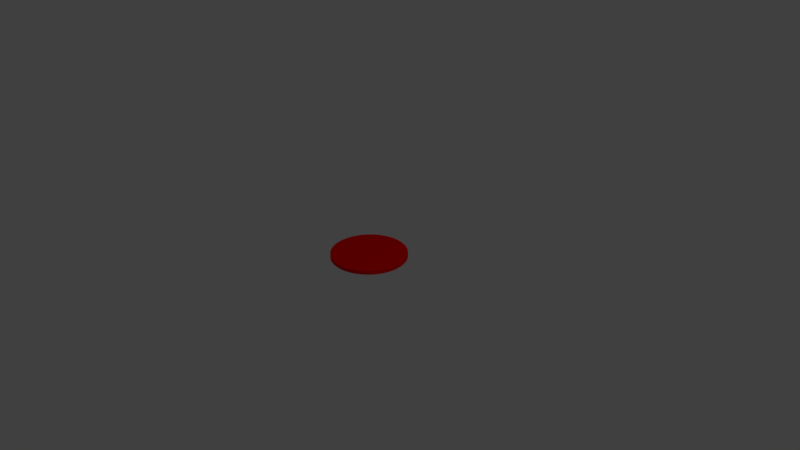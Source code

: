 # Source: disk_red.blend  (saved by Blender 2.79.0; exported with 4.5.12 LTS)
import bpy
from mathutils import Matrix  # noqa: F401  (used for matrix-valued properties, if any)

bpy.ops.wm.read_factory_settings(use_empty=True)
scene = bpy.context.scene
scene.name = 'Scene'

# ---- collections
col_collection_1 = bpy.data.collections.new('Collection 1'); scene.collection.children.link(col_collection_1)

# ---- materials (node trees are filled in below, after node groups)
mat_material_001 = bpy.data.materials.new('Material.001')
mat_material_001.alpha_threshold = 0.0
mat_material_001.use_transparent_shadow = False
mat_material_001.diffuse_color = (1.0, 0.0, 0.0, 1.0)
mat_material_001.specular_color = (1.0, 0.00879, 0.005563)
mat_material_001.roughness = 0.5

# ---- material node trees

# ---- world
world_world = bpy.data.worlds.new('World'); scene.world = world_world
world_world.color = (0.05088, 0.05088, 0.05088)
world_world.use_sun_shadow = False
world_world.sun_shadow_jitter_overblur = 0.0
world_world.cycles.sampling_method = 'MANUAL'

# ---- cameras
cam_camera = bpy.data.cameras.new('Camera')
cam_camera.clip_end = 100.0
cam_camera.lens = 35.0
cam_camera.sensor_width = 32.0
cam_camera.sensor_height = 18.0
cam_camera.ortho_scale = 7.314
cam_camera.dof.focus_distance = 0.0
cam_camera.dof.aperture_fstop = 128.0

# ---- lights
light_lamp = bpy.data.lights.new('Lamp', 'POINT')
light_lamp.transmission_factor = 0.0
light_lamp.cutoff_distance = 30.0
light_lamp.energy = 100.0
light_lamp.shadow_buffer_clip_start = 1.001
light_lamp.shadow_soft_size = 0.1
light_lamp.shadow_maximum_resolution = 0.006
light_lamp.use_absolute_resolution = True

# ---- meshes
me_cylinder = bpy.data.meshes.new('Cylinder')
me_cylinder.from_pydata([(0.0, 0.5, -0.025), (0.0, 0.5, 0.025), (0.0314, 0.499, -0.025), (0.0314, 0.499, 0.025), (0.06267, 0.4961, -0.025), (0.06267, 0.4961, 0.025), (0.09369, 0.4911, -0.025), (0.09369, 0.4911, 0.025), (0.1243, 0.4843, -0.025), (0.1243, 0.4843, 0.025), (0.1545, 0.4755, -0.025), (0.1545, 0.4755, 0.025), (0.1841, 0.4649, -0.025), (0.1841, 0.4649, 0.025), (0.2129, 0.4524, -0.025), (0.2129, 0.4524, 0.025), (0.2409, 0.4382, -0.025), (0.2409, 0.4382, 0.025), (0.2679, 0.4222, -0.025), (0.2679, 0.4222, 0.025), (0.2939, 0.4045, -0.025), (0.2939, 0.4045, 0.025), (0.3187, 0.3853, -0.025), (0.3187, 0.3853, 0.025), (0.3423, 0.3645, -0.025), (0.3423, 0.3645, 0.025), (0.3645, 0.3423, -0.025), (0.3645, 0.3423, 0.025), (0.3853, 0.3187, -0.025), (0.3853, 0.3187, 0.025), (0.4045, 0.2939, -0.025), (0.4045, 0.2939, 0.025), (0.4222, 0.2679, -0.025), (0.4222, 0.2679, 0.025), (0.4382, 0.2409, -0.025), (0.4382, 0.2409, 0.025), (0.4524, 0.2129, -0.025), (0.4524, 0.2129, 0.025), (0.4649, 0.1841, -0.025), (0.4649, 0.1841, 0.025), (0.4755, 0.1545, -0.025), (0.4755, 0.1545, 0.025), (0.4843, 0.1243, -0.025), (0.4843, 0.1243, 0.025), (0.4911, 0.09369, -0.025), (0.4911, 0.09369, 0.025), (0.4961, 0.06267, -0.025), (0.4961, 0.06267, 0.025), (0.499, 0.0314, -0.025), (0.499, 0.0314, 0.025), (0.5, -2.007e-07, -0.025), (0.5, -2.007e-07, 0.025), (0.499, -0.0314, -0.025), (0.499, -0.0314, 0.025), (0.4961, -0.06267, -0.025), (0.4961, -0.06267, 0.025), (0.4911, -0.09369, -0.025), (0.4911, -0.09369, 0.025), (0.4843, -0.1243, -0.025), (0.4843, -0.1243, 0.025), (0.4755, -0.1545, -0.025), (0.4755, -0.1545, 0.025), (0.4649, -0.1841, -0.025), (0.4649, -0.1841, 0.025), (0.4524, -0.2129, -0.025), (0.4524, -0.2129, 0.025), (0.4382, -0.2409, -0.025), (0.4382, -0.2409, 0.025), (0.4222, -0.2679, -0.025), (0.4222, -0.2679, 0.025), (0.4045, -0.2939, -0.025), (0.4045, -0.2939, 0.025), (0.3853, -0.3187, -0.025), (0.3853, -0.3187, 0.025), (0.3645, -0.3423, -0.025), (0.3645, -0.3423, 0.025), (0.3423, -0.3645, -0.025), (0.3423, -0.3645, 0.025), (0.3187, -0.3853, -0.025), (0.3187, -0.3853, 0.025), (0.2939, -0.4045, -0.025), (0.2939, -0.4045, 0.025), (0.2679, -0.4222, -0.025), (0.2679, -0.4222, 0.025), (0.2409, -0.4382, -0.025), (0.2409, -0.4382, 0.025), (0.2129, -0.4524, -0.025), (0.2129, -0.4524, 0.025), (0.1841, -0.4649, -0.025), (0.1841, -0.4649, 0.025), (0.1545, -0.4755, -0.025), (0.1545, -0.4755, 0.025), (0.1243, -0.4843, -0.025), (0.1243, -0.4843, 0.025), (0.09369, -0.4911, -0.025), (0.09369, -0.4911, 0.025), (0.06267, -0.4961, -0.025), (0.06267, -0.4961, 0.025), (0.03139, -0.499, -0.025), (0.03139, -0.499, 0.025), (-5.205e-07, -0.5, -0.025), (-5.205e-07, -0.5, 0.025), (-0.0314, -0.499, -0.025), (-0.0314, -0.499, 0.025), (-0.06267, -0.4961, -0.025), (-0.06267, -0.4961, 0.025), (-0.09369, -0.4911, -0.025), (-0.09369, -0.4911, 0.025), (-0.1243, -0.4843, -0.025), (-0.1243, -0.4843, 0.025), (-0.1545, -0.4755, -0.025), (-0.1545, -0.4755, 0.025), (-0.1841, -0.4649, -0.025), (-0.1841, -0.4649, 0.025), (-0.2129, -0.4524, -0.025), (-0.2129, -0.4524, 0.025), (-0.2409, -0.4382, -0.025), (-0.2409, -0.4382, 0.025), (-0.2679, -0.4222, -0.025), (-0.2679, -0.4222, 0.025), (-0.2939, -0.4045, -0.025), (-0.2939, -0.4045, 0.025), (-0.3187, -0.3853, -0.025), (-0.3187, -0.3853, 0.025), (-0.3423, -0.3645, -0.025), (-0.3423, -0.3645, 0.025), (-0.3645, -0.3423, -0.025), (-0.3645, -0.3423, 0.025), (-0.3853, -0.3187, -0.025), (-0.3853, -0.3187, 0.025), (-0.4045, -0.2939, -0.025), (-0.4045, -0.2939, 0.025), (-0.4222, -0.2679, -0.025), (-0.4222, -0.2679, 0.025), (-0.4382, -0.2409, -0.025), (-0.4382, -0.2409, 0.025), (-0.4524, -0.2129, -0.025), (-0.4524, -0.2129, 0.025), (-0.4649, -0.1841, -0.025), (-0.4649, -0.1841, 0.025), (-0.4755, -0.1545, -0.025), (-0.4755, -0.1545, 0.025), (-0.4843, -0.1243, -0.025), (-0.4843, -0.1243, 0.025), (-0.4911, -0.09369, -0.025), (-0.4911, -0.09369, 0.025), (-0.4961, -0.06267, -0.025), (-0.4961, -0.06267, 0.025), (-0.499, -0.03139, -0.025), (-0.499, -0.03139, 0.025), (-0.5, 7.212e-07, -0.025), (-0.5, 7.212e-07, 0.025), (-0.499, 0.0314, -0.025), (-0.499, 0.0314, 0.025), (-0.4961, 0.06267, -0.025), (-0.4961, 0.06267, 0.025), (-0.4911, 0.09369, -0.025), (-0.4911, 0.09369, 0.025), (-0.4843, 0.1243, -0.025), (-0.4843, 0.1243, 0.025), (-0.4755, 0.1545, -0.025), (-0.4755, 0.1545, 0.025), (-0.4649, 0.1841, -0.025), (-0.4649, 0.1841, 0.025), (-0.4524, 0.2129, -0.025), (-0.4524, 0.2129, 0.025), (-0.4382, 0.2409, -0.025), (-0.4382, 0.2409, 0.025), (-0.4222, 0.2679, -0.025), (-0.4222, 0.2679, 0.025), (-0.4045, 0.2939, -0.025), (-0.4045, 0.2939, 0.025), (-0.3853, 0.3187, -0.025), (-0.3853, 0.3187, 0.025), (-0.3645, 0.3423, -0.025), (-0.3645, 0.3423, 0.025), (-0.3423, 0.3645, -0.025), (-0.3423, 0.3645, 0.025), (-0.3187, 0.3853, -0.025), (-0.3187, 0.3853, 0.025), (-0.2939, 0.4045, -0.025), (-0.2939, 0.4045, 0.025), (-0.2679, 0.4222, -0.025), (-0.2679, 0.4222, 0.025), (-0.2409, 0.4382, -0.025), (-0.2409, 0.4382, 0.025), (-0.2129, 0.4524, -0.025), (-0.2129, 0.4524, 0.025), (-0.1841, 0.4649, -0.025), (-0.1841, 0.4649, 0.025), (-0.1545, 0.4755, -0.025), (-0.1545, 0.4755, 0.025), (-0.1243, 0.4843, -0.025), (-0.1243, 0.4843, 0.025), (-0.09369, 0.4911, -0.025), (-0.09369, 0.4911, 0.025), (-0.06267, 0.4961, -0.025), (-0.06267, 0.4961, 0.025), (-0.03139, 0.499, -0.025), (-0.03139, 0.499, 0.025)], [], [(0, 1, 3, 2), (2, 3, 5, 4), (4, 5, 7, 6), (6, 7, 9, 8), (8, 9, 11, 10), (10, 11, 13, 12), (12, 13, 15, 14), (14, 15, 17, 16), (16, 17, 19, 18), (18, 19, 21, 20), (20, 21, 23, 22), (22, 23, 25, 24), (24, 25, 27, 26), (26, 27, 29, 28), (28, 29, 31, 30), (30, 31, 33, 32), (32, 33, 35, 34), (34, 35, 37, 36), (36, 37, 39, 38), (38, 39, 41, 40), (40, 41, 43, 42), (42, 43, 45, 44), (44, 45, 47, 46), (46, 47, 49, 48), (48, 49, 51, 50), (50, 51, 53, 52), (52, 53, 55, 54), (54, 55, 57, 56), (56, 57, 59, 58), (58, 59, 61, 60), (60, 61, 63, 62), (62, 63, 65, 64), (64, 65, 67, 66), (66, 67, 69, 68), (68, 69, 71, 70), (70, 71, 73, 72), (72, 73, 75, 74), (74, 75, 77, 76), (76, 77, 79, 78), (78, 79, 81, 80), (80, 81, 83, 82), (82, 83, 85, 84), (84, 85, 87, 86), (86, 87, 89, 88), (88, 89, 91, 90), (90, 91, 93, 92), (92, 93, 95, 94), (94, 95, 97, 96), (96, 97, 99, 98), (98, 99, 101, 100), (100, 101, 103, 102), (102, 103, 105, 104), (104, 105, 107, 106), (106, 107, 109, 108), (108, 109, 111, 110), (110, 111, 113, 112), (112, 113, 115, 114), (114, 115, 117, 116), (116, 117, 119, 118), (118, 119, 121, 120), (120, 121, 123, 122), (122, 123, 125, 124), (124, 125, 127, 126), (126, 127, 129, 128), (128, 129, 131, 130), (130, 131, 133, 132), (132, 133, 135, 134), (134, 135, 137, 136), (136, 137, 139, 138), (138, 139, 141, 140), (140, 141, 143, 142), (142, 143, 145, 144), (144, 145, 147, 146), (146, 147, 149, 148), (148, 149, 151, 150), (150, 151, 153, 152), (152, 153, 155, 154), (154, 155, 157, 156), (156, 157, 159, 158), (158, 159, 161, 160), (160, 161, 163, 162), (162, 163, 165, 164), (164, 165, 167, 166), (166, 167, 169, 168), (168, 169, 171, 170), (170, 171, 173, 172), (172, 173, 175, 174), (174, 175, 177, 176), (176, 177, 179, 178), (178, 179, 181, 180), (180, 181, 183, 182), (182, 183, 185, 184), (184, 185, 187, 186), (186, 187, 189, 188), (188, 189, 191, 190), (190, 191, 193, 192), (192, 193, 195, 194), (194, 195, 197, 196), (3, 1, 199, 197, 195, 193, 191, 189, 187, 185, 183, 181, 179, 177, 175, 173, 171, 169, 167, 165, 163, 161, 159, 157, 155, 153, 151, 149, 147, 145, 143, 141, 139, 137, 135, 133, 131, 129, 127, 125, 123, 121, 119, 117, 115, 113, 111, 109, 107, 105, 103, 101, 99, 97, 95, 93, 91, 89, 87, 85, 83, 81, 79, 77, 75, 73, 71, 69, 67, 65, 63, 61, 59, 57, 55, 53, 51, 49, 47, 45, 43, 41, 39, 37, 35, 33, 31, 29, 27, 25, 23, 21, 19, 17, 15, 13, 11, 9, 7, 5), (196, 197, 199, 198), (198, 199, 1, 0), (0, 2, 4, 6, 8, 10, 12, 14, 16, 18, 20, 22, 24, 26, 28, 30, 32, 34, 36, 38, 40, 42, 44, 46, 48, 50, 52, 54, 56, 58, 60, 62, 64, 66, 68, 70, 72, 74, 76, 78, 80, 82, 84, 86, 88, 90, 92, 94, 96, 98, 100, 102, 104, 106, 108, 110, 112, 114, 116, 118, 120, 122, 124, 126, 128, 130, 132, 134, 136, 138, 140, 142, 144, 146, 148, 150, 152, 154, 156, 158, 160, 162, 164, 166, 168, 170, 172, 174, 176, 178, 180, 182, 184, 186, 188, 190, 192, 194, 196, 198)])
_uv = me_cylinder.uv_layers.new(name='UVMap')
_uv.uv.foreach_set('vector', [0.6824, 0.02514, 0.6824, 0.0001375, 0.6667, 0.0001375, 0.6667, 0.02514, 0.6667, 0.02514, 0.6667, 0.0001375, 0.651, 0.0001375, 0.651, 0.02514, 0.651, 0.02514, 0.651, 0.0001375, 0.6355, 0.0001375, 0.6355, 0.02514, 0.6355, 0.02514, 0.6355, 0.0001375, 0.6202, 0.0001375, 0.6202, 0.02514, 0.6202, 0.02514, 0.6202, 0.0001375, 0.6051, 0.0001375, 0.6051, 0.02514, 0.6051, 0.02514, 0.6051, 0.0001375, 0.5903, 0.0001375, 0.5903, 0.02514, 0.5903, 0.02514, 0.5903, 0.0001375, 0.5759, 0.0001375, 0.5759, 0.02514, 0.5759, 0.02514, 0.5759, 0.0001375, 0.5619, 0.0001375, 0.5619, 0.02514, 0.5619, 0.02514, 0.5619, 0.0001375, 0.5484, 0.0001375, 0.5484, 0.02514, 0.5484, 0.02514, 0.5484, 0.0001375, 0.5354, 0.0001375, 0.5354, 0.02514, 0.5354, 0.02514, 0.5354, 0.0001375, 0.523, 0.0001375, 0.523, 0.02514, 0.523, 0.02514, 0.523, 0.0001375, 0.5112, 0.0001375, 0.5112, 0.02514, 0.5112, 0.02514, 0.5112, 0.0001375, 0.5001, 0.0001375, 0.5001, 0.02514, 0.5001, 0.101, 0.5001, 0.07596, 0.5119, 0.07596, 0.5119, 0.101, 0.5119, 0.101, 0.5119, 0.07596, 0.5243, 0.07596, 0.5243, 0.101, 0.5243, 0.101, 0.5243, 0.07596, 0.5373, 0.07596, 0.5373, 0.101, 0.5373, 0.101, 0.5373, 0.07596, 0.5508, 0.07596, 0.5508, 0.101, 0.5508, 0.101, 0.5508, 0.07596, 0.5648, 0.07596, 0.5648, 0.101, 0.5648, 0.101, 0.5648, 0.07596, 0.5792, 0.07596, 0.5792, 0.101, 0.5792, 0.101, 0.5792, 0.07596, 0.594, 0.07596, 0.594, 0.101, 0.594, 0.101, 0.594, 0.07596, 0.6091, 0.07596, 0.6091, 0.101, 0.6091, 0.101, 0.6091, 0.07596, 0.6244, 0.07596, 0.6244, 0.101, 0.6244, 0.101, 0.6244, 0.07596, 0.6399, 0.07596, 0.6399, 0.101, 0.6399, 0.101, 0.6399, 0.07596, 0.6556, 0.07596, 0.6556, 0.101, 0.6556, 0.101, 0.6556, 0.07596, 0.6713, 0.07596, 0.6713, 0.101, 0.6713, 0.101, 0.6713, 0.07596, 0.687, 0.07596, 0.687, 0.101, 0.687, 0.101, 0.687, 0.07596, 0.7026, 0.07596, 0.7026, 0.101, 0.7026, 0.101, 0.7026, 0.07596, 0.7181, 0.07596, 0.7181, 0.101, 0.7181, 0.101, 0.7181, 0.07596, 0.7334, 0.07596, 0.7334, 0.101, 0.7334, 0.101, 0.7334, 0.07596, 0.7485, 0.07596, 0.7485, 0.101, 0.7485, 0.101, 0.7485, 0.07596, 0.7633, 0.07596, 0.7633, 0.101, 0.7633, 0.101, 0.7633, 0.07596, 0.7777, 0.07596, 0.7777, 0.101, 0.7777, 0.101, 0.7777, 0.07596, 0.7917, 0.07596, 0.7917, 0.101, 0.7917, 0.101, 0.7917, 0.07596, 0.8052, 0.07596, 0.8052, 0.101, 0.8052, 0.101, 0.8052, 0.07596, 0.8182, 0.07596, 0.8182, 0.101, 0.8182, 0.101, 0.8182, 0.07596, 0.8306, 0.07596, 0.8306, 0.101, 0.8306, 0.101, 0.8306, 0.07596, 0.8424, 0.07596, 0.8424, 0.101, 0.5001, 0.05041, 0.5001, 0.02541, 0.5112, 0.02541, 0.5112, 0.05041, 0.5112, 0.05041, 0.5112, 0.02541, 0.523, 0.02541, 0.523, 0.05041, 0.523, 0.05041, 0.523, 0.02541, 0.5354, 0.02541, 0.5354, 0.05041, 0.5354, 0.05041, 0.5354, 0.02541, 0.5484, 0.02541, 0.5484, 0.05041, 0.5484, 0.05041, 0.5484, 0.02541, 0.5619, 0.02541, 0.5619, 0.05041, 0.5619, 0.05041, 0.5619, 0.02541, 0.5759, 0.02541, 0.5759, 0.05041, 0.5759, 0.05041, 0.5759, 0.02541, 0.5903, 0.02541, 0.5903, 0.05041, 0.5903, 0.05041, 0.5903, 0.02541, 0.6051, 0.02541, 0.6051, 0.05041, 0.6051, 0.05041, 0.6051, 0.02541, 0.6202, 0.02541, 0.6202, 0.05041, 0.6202, 0.05041, 0.6202, 0.02541, 0.6355, 0.02541, 0.6355, 0.05041, 0.6355, 0.05041, 0.6355, 0.02541, 0.651, 0.02541, 0.651, 0.05041, 0.651, 0.05041, 0.651, 0.02541, 0.6667, 0.02541, 0.6667, 0.05041, 0.6667, 0.05041, 0.6667, 0.02541, 0.6824, 0.02541, 0.6824, 0.05041, 0.6824, 0.05041, 0.6824, 0.02541, 0.6981, 0.02541, 0.6981, 0.05041, 0.6981, 0.05041, 0.6981, 0.02541, 0.7137, 0.02541, 0.7137, 0.05041, 0.7137, 0.05041, 0.7137, 0.02541, 0.7292, 0.02541, 0.7292, 0.05041, 0.7292, 0.05041, 0.7292, 0.02541, 0.7445, 0.02541, 0.7445, 0.05041, 0.7445, 0.05041, 0.7445, 0.02541, 0.7596, 0.02541, 0.7596, 0.05041, 0.7596, 0.05041, 0.7596, 0.02541, 0.7744, 0.02541, 0.7744, 0.05041, 0.7744, 0.05041, 0.7744, 0.02541, 0.7888, 0.02541, 0.7888, 0.05041, 0.7888, 0.05041, 0.7888, 0.02541, 0.8028, 0.02541, 0.8028, 0.05041, 0.8028, 0.05041, 0.8028, 0.02541, 0.8163, 0.02541, 0.8163, 0.05041, 0.8163, 0.05041, 0.8163, 0.02541, 0.8293, 0.02541, 0.8293, 0.05041, 0.8293, 0.05041, 0.8293, 0.02541, 0.8417, 0.02541, 0.8417, 0.05041, 0.8417, 0.05041, 0.8417, 0.02541, 0.8535, 0.02541, 0.8535, 0.05041, 0.8535, 0.07568, 0.8535, 0.05068, 0.8424, 0.05068, 0.8424, 0.07568, 0.8424, 0.07568, 0.8424, 0.05068, 0.8306, 0.05068, 0.8306, 0.07568, 0.8306, 0.07568, 0.8306, 0.05068, 0.8182, 0.05068, 0.8182, 0.07568, 0.8182, 0.07568, 0.8182, 0.05068, 0.8052, 0.05068, 0.8052, 0.07568, 0.8052, 0.07568, 0.8052, 0.05068, 0.7917, 0.05068, 0.7917, 0.07568, 0.7917, 0.07568, 0.7917, 0.05068, 0.7777, 0.05068, 0.7777, 0.07568, 0.7777, 0.07568, 0.7777, 0.05068, 0.7633, 0.05068, 0.7633, 0.07568, 0.7633, 0.07568, 0.7633, 0.05068, 0.7485, 0.05068, 0.7485, 0.07568, 0.7485, 0.07568, 0.7485, 0.05068, 0.7334, 0.05068, 0.7334, 0.07568, 0.7334, 0.07568, 0.7334, 0.05068, 0.7181, 0.05068, 0.7181, 0.07568, 0.7181, 0.07568, 0.7181, 0.05068, 0.7026, 0.05068, 0.7026, 0.07568, 0.7026, 0.07568, 0.7026, 0.05068, 0.687, 0.05068, 0.687, 0.07568, 0.687, 0.07568, 0.687, 0.05068, 0.6713, 0.05068, 0.6713, 0.07568, 0.6713, 0.07568, 0.6713, 0.05068, 0.6556, 0.05068, 0.6556, 0.07568, 0.6556, 0.07568, 0.6556, 0.05068, 0.6399, 0.05068, 0.6399, 0.07568, 0.6399, 0.07568, 0.6399, 0.05068, 0.6244, 0.05068, 0.6244, 0.07568, 0.6244, 0.07568, 0.6244, 0.05068, 0.6091, 0.05068, 0.6091, 0.07568, 0.6091, 0.07568, 0.6091, 0.05068, 0.594, 0.05068, 0.594, 0.07568, 0.594, 0.07568, 0.594, 0.05068, 0.5792, 0.05068, 0.5792, 0.07568, 0.5792, 0.07568, 0.5792, 0.05068, 0.5648, 0.05068, 0.5648, 0.07568, 0.5648, 0.07568, 0.5648, 0.05068, 0.5508, 0.05068, 0.5508, 0.07568, 0.5508, 0.07568, 0.5508, 0.05068, 0.5373, 0.05068, 0.5373, 0.07568, 0.5373, 0.07568, 0.5373, 0.05068, 0.5243, 0.05068, 0.5243, 0.07568, 0.5243, 0.07568, 0.5243, 0.05068, 0.5119, 0.05068, 0.5119, 0.07568, 0.5119, 0.07568, 0.5119, 0.05068, 0.5001, 0.05068, 0.5001, 0.07568, 0.8646, 0.02514, 0.8646, 0.0001376, 0.8535, 0.0001376, 0.8535, 0.02514, 0.8535, 0.02514, 0.8535, 0.0001376, 0.8417, 0.0001376, 0.8417, 0.02514, 0.8417, 0.02514, 0.8417, 0.0001376, 0.8293, 0.0001375, 0.8293, 0.02514, 0.8293, 0.02514, 0.8293, 0.0001375, 0.8163, 0.0001375, 0.8163, 0.02514, 0.8163, 0.02514, 0.8163, 0.0001375, 0.8028, 0.0001375, 0.8028, 0.02514, 0.8028, 0.02514, 0.8028, 0.0001375, 0.7888, 0.0001375, 0.7888, 0.02514, 0.7888, 0.02514, 0.7888, 0.0001375, 0.7744, 0.0001375, 0.7744, 0.02514, 0.7744, 0.02514, 0.7744, 0.0001375, 0.7596, 0.0001375, 0.7596, 0.02514, 0.7596, 0.02514, 0.7596, 0.0001375, 0.7445, 0.0001375, 0.7445, 0.02514, 0.7445, 0.02514, 0.7445, 0.0001375, 0.7292, 0.0001375, 0.7292, 0.02514, 0.7292, 0.02514, 0.7292, 0.0001375, 0.7137, 0.0001375, 0.7137, 0.02514, 0.00994, 0.6803, 0.01479, 0.6653, 0.02057, 0.6507, 0.02726, 0.6365, 0.03483, 0.6227, 0.04324, 0.6095, 0.05247, 0.5968, 0.06248, 0.5847, 0.07323, 0.5732, 0.08468, 0.5625, 0.09678, 0.5525, 0.1095, 0.5432, 0.1227, 0.5348, 0.1365, 0.5273, 0.1507, 0.5206, 0.1653, 0.5148, 0.1803, 0.5099, 0.1955, 0.506, 0.2109, 0.5031, 0.2265, 0.5011, 0.2421, 0.5001, 0.2579, 0.5001, 0.2735, 0.5011, 0.2891, 0.5031, 0.3045, 0.506, 0.3197, 0.5099, 0.3347, 0.5148, 0.3493, 0.5206, 0.3635, 0.5273, 0.3773, 0.5348, 0.3905, 0.5432, 0.4032, 0.5525, 0.4153, 0.5625, 0.4268, 0.5732, 0.4375, 0.5847, 0.4475, 0.5968, 0.4568, 0.6095, 0.4652, 0.6227, 0.4727, 0.6365, 0.4794, 0.6507, 0.4852, 0.6653, 0.4901, 0.6803, 0.494, 0.6955, 0.4969, 0.7109, 0.4989, 0.7265, 0.4999, 0.7421, 0.4999, 0.7579, 0.4989, 0.7735, 0.4969, 0.7891, 0.494, 0.8045, 0.4901, 0.8197, 0.4852, 0.8347, 0.4794, 0.8493, 0.4727, 0.8635, 0.4652, 0.8773, 0.4568, 0.8905, 0.4475, 0.9032, 0.4375, 0.9153, 0.4268, 0.9268, 0.4153, 0.9375, 0.4032, 0.9475, 0.3905, 0.9568, 0.3773, 0.9652, 0.3635, 0.9727, 0.3493, 0.9794, 0.3347, 0.9852, 0.3197, 0.9901, 0.3045, 0.994, 0.2891, 0.9969, 0.2735, 0.9989, 0.2579, 0.9999, 0.2421, 0.9999, 0.2265, 0.9989, 0.2109, 0.9969, 0.1955, 0.994, 0.1803, 0.9901, 0.1653, 0.9852, 0.1507, 0.9794, 0.1365, 0.9727, 0.1227, 0.9652, 0.1095, 0.9568, 0.09678, 0.9475, 0.08468, 0.9375, 0.07323, 0.9268, 0.06248, 0.9153, 0.05247, 0.9032, 0.04324, 0.8905, 0.03483, 0.8773, 0.02726, 0.8635, 0.02057, 0.8493, 0.01479, 0.8347, 0.00994, 0.8197, 0.006035, 0.8045, 0.003092, 0.7891, 0.001124, 0.7735, 0.0001376, 0.7579, 0.0001375, 0.7421, 0.001124, 0.7265, 0.003092, 0.7109, 0.006035, 0.6955, 0.7137, 0.02514, 0.7137, 0.0001375, 0.6981, 0.0001375, 0.6981, 0.02514, 0.6981, 0.02514, 0.6981, 0.0001375, 0.6824, 0.0001375, 0.6824, 0.02514, 0.07323, 0.4268, 0.08468, 0.4375, 0.09678, 0.4475, 0.1095, 0.4568, 0.1227, 0.4652, 0.1365, 0.4727, 0.1507, 0.4794, 0.1653, 0.4852, 0.1803, 0.4901, 0.1955, 0.494, 0.2109, 0.4969, 0.2265, 0.4989, 0.2421, 0.4999, 0.2579, 0.4999, 0.2735, 0.4989, 0.2891, 0.4969, 0.3045, 0.494, 0.3197, 0.4901, 0.3347, 0.4852, 0.3493, 0.4794, 0.3635, 0.4727, 0.3773, 0.4652, 0.3905, 0.4568, 0.4032, 0.4475, 0.4153, 0.4375, 0.4268, 0.4268, 0.4375, 0.4153, 0.4475, 0.4032, 0.4568, 0.3905, 0.4652, 0.3773, 0.4727, 0.3635, 0.4794, 0.3493, 0.4852, 0.3347, 0.4901, 0.3197, 0.494, 0.3045, 0.4969, 0.2891, 0.4989, 0.2735, 0.4999, 0.2579, 0.4999, 0.2421, 0.4989, 0.2265, 0.4969, 0.2109, 0.494, 0.1955, 0.4901, 0.1803, 0.4852, 0.1653, 0.4794, 0.1507, 0.4727, 0.1365, 0.4652, 0.1227, 0.4568, 0.1095, 0.4475, 0.09678, 0.4375, 0.08468, 0.4268, 0.07323, 0.4153, 0.06248, 0.4032, 0.05247, 0.3905, 0.04324, 0.3773, 0.03483, 0.3635, 0.02726, 0.3493, 0.02057, 0.3347, 0.01479, 0.3197, 0.00994, 0.3045, 0.006035, 0.2891, 0.003092, 0.2735, 0.001124, 0.2579, 0.0001375, 0.2421, 0.0001375, 0.2265, 0.001124, 0.2109, 0.003092, 0.1955, 0.006035, 0.1803, 0.00994, 0.1653, 0.01479, 0.1507, 0.02057, 0.1365, 0.02726, 0.1227, 0.03483, 0.1095, 0.04324, 0.09678, 0.05247, 0.08468, 0.06248, 0.07323, 0.07323, 0.06248, 0.08468, 0.05247, 0.09678, 0.04324, 0.1095, 0.03483, 0.1227, 0.02726, 0.1365, 0.02057, 0.1507, 0.01479, 0.1653, 0.00994, 0.1803, 0.006035, 0.1955, 0.003092, 0.2109, 0.001124, 0.2265, 0.0001375, 0.2421, 0.0001376, 0.2579, 0.001124, 0.2735, 0.003092, 0.2891, 0.006035, 0.3045, 0.00994, 0.3197, 0.01479, 0.3347, 0.02057, 0.3493, 0.02726, 0.3635, 0.03483, 0.3773, 0.04324, 0.3905, 0.05247, 0.4032, 0.06248, 0.4153])
_ca = me_cylinder.color_attributes.new('Col', 'BYTE_COLOR', 'CORNER')
_ca.data.foreach_set('color', [1.0, 1.0, 1.0, 1.0, 1.0, 1.0, 1.0, 1.0, 1.0, 1.0, 1.0, 1.0, 1.0, 1.0, 1.0, 1.0, 1.0, 1.0, 1.0, 1.0, 1.0, 1.0, 1.0, 1.0, 1.0, 1.0, 1.0, 1.0, 1.0, 1.0, 1.0, 1.0, 1.0, 1.0, 1.0, 1.0, 1.0, 1.0, 1.0, 1.0, 1.0, 1.0, 1.0, 1.0, 1.0, 1.0, 1.0, 1.0, 1.0, 1.0, 1.0, 1.0, 1.0, 1.0, 1.0, 1.0, 1.0, 1.0, 1.0, 1.0, 1.0, 1.0, 1.0, 1.0, 1.0, 1.0, 1.0, 1.0, 1.0, 1.0, 1.0, 1.0, 1.0, 1.0, 1.0, 1.0, 1.0, 1.0, 1.0, 1.0, 1.0, 1.0, 1.0, 1.0, 1.0, 1.0, 1.0, 1.0, 1.0, 1.0, 1.0, 1.0, 1.0, 1.0, 1.0, 1.0, 1.0, 1.0, 1.0, 1.0, 1.0, 1.0, 1.0, 1.0, 1.0, 1.0, 1.0, 1.0, 1.0, 1.0, 1.0, 1.0, 1.0, 1.0, 1.0, 1.0, 1.0, 1.0, 1.0, 1.0, 1.0, 1.0, 1.0, 1.0, 1.0, 1.0, 1.0, 1.0, 1.0, 1.0, 1.0, 1.0, 1.0, 1.0, 1.0, 1.0, 1.0, 1.0, 1.0, 1.0, 1.0, 1.0, 1.0, 1.0, 1.0, 1.0, 1.0, 1.0, 1.0, 1.0, 1.0, 1.0, 1.0, 1.0, 1.0, 1.0, 1.0, 1.0, 1.0, 1.0, 1.0, 1.0, 1.0, 1.0, 1.0, 1.0, 1.0, 1.0, 1.0, 1.0, 1.0, 1.0, 1.0, 1.0, 1.0, 1.0, 1.0, 1.0, 1.0, 1.0, 1.0, 1.0, 1.0, 1.0, 1.0, 1.0, 1.0, 1.0, 1.0, 1.0, 1.0, 1.0, 1.0, 1.0, 1.0, 1.0, 1.0, 1.0, 1.0, 1.0, 1.0, 1.0, 1.0, 1.0, 1.0, 1.0, 1.0, 1.0, 1.0, 1.0, 1.0, 1.0, 1.0, 1.0, 1.0, 1.0, 1.0, 1.0, 1.0, 1.0, 1.0, 1.0, 1.0, 1.0, 1.0, 1.0, 1.0, 1.0, 1.0, 1.0, 1.0, 1.0, 1.0, 1.0, 1.0, 1.0, 1.0, 1.0, 1.0, 1.0, 1.0, 1.0, 1.0, 1.0, 1.0, 1.0, 1.0, 1.0, 1.0, 1.0, 1.0, 1.0, 1.0, 1.0, 1.0, 1.0, 1.0, 1.0, 1.0, 1.0, 1.0, 1.0, 1.0, 1.0, 1.0, 1.0, 1.0, 1.0, 1.0, 1.0, 1.0, 1.0, 1.0, 1.0, 1.0, 1.0, 1.0, 1.0, 1.0, 1.0, 1.0, 1.0, 1.0, 1.0, 1.0, 1.0, 1.0, 1.0, 1.0, 1.0, 1.0, 1.0, 1.0, 1.0, 1.0, 1.0, 1.0, 1.0, 1.0, 1.0, 1.0, 1.0, 1.0, 1.0, 1.0, 1.0, 1.0, 1.0, 1.0, 1.0, 1.0, 1.0, 1.0, 1.0, 1.0, 1.0, 1.0, 1.0, 1.0, 1.0, 1.0, 1.0, 1.0, 1.0, 1.0, 1.0, 1.0, 1.0, 1.0, 1.0, 1.0, 1.0, 1.0, 1.0, 1.0, 1.0, 1.0, 1.0, 1.0, 1.0, 1.0, 1.0, 1.0, 1.0, 1.0, 1.0, 1.0, 1.0, 1.0, 1.0, 1.0, 1.0, 1.0, 1.0, 1.0, 1.0, 1.0, 1.0, 1.0, 1.0, 1.0, 1.0, 1.0, 1.0, 1.0, 1.0, 1.0, 1.0, 1.0, 1.0, 1.0, 1.0, 1.0, 1.0, 1.0, 1.0, 1.0, 1.0, 1.0, 1.0, 1.0, 1.0, 1.0, 1.0, 1.0, 1.0, 1.0, 1.0, 1.0, 1.0, 1.0, 1.0, 1.0, 1.0, 1.0, 1.0, 1.0, 1.0, 1.0, 1.0, 1.0, 1.0, 1.0, 1.0, 1.0, 1.0, 1.0, 1.0, 1.0, 1.0, 1.0, 1.0, 1.0, 1.0, 1.0, 1.0, 1.0, 1.0, 1.0, 1.0, 1.0, 1.0, 1.0, 1.0, 1.0, 1.0, 1.0, 1.0, 1.0, 1.0, 1.0, 1.0, 1.0, 1.0, 1.0, 1.0, 1.0, 1.0, 1.0, 1.0, 1.0, 1.0, 1.0, 1.0, 1.0, 1.0, 1.0, 1.0, 1.0, 1.0, 1.0, 1.0, 1.0, 1.0, 1.0, 1.0, 1.0, 1.0, 1.0, 1.0, 1.0, 1.0, 1.0, 1.0, 1.0, 1.0, 1.0, 1.0, 1.0, 1.0, 1.0, 1.0, 1.0, 1.0, 1.0, 1.0, 1.0, 1.0, 1.0, 1.0, 1.0, 1.0, 1.0, 1.0, 1.0, 1.0, 1.0, 1.0, 1.0, 1.0, 1.0, 1.0, 1.0, 1.0, 1.0, 1.0, 1.0, 1.0, 1.0, 1.0, 1.0, 1.0, 1.0, 1.0, 1.0, 1.0, 1.0, 1.0, 1.0, 1.0, 1.0, 1.0, 1.0, 1.0, 1.0, 1.0, 1.0, 1.0, 1.0, 1.0, 1.0, 1.0, 1.0, 1.0, 1.0, 1.0, 1.0, 1.0, 1.0, 1.0, 1.0, 1.0, 1.0, 1.0, 1.0, 1.0, 1.0, 1.0, 1.0, 1.0, 1.0, 1.0, 1.0, 1.0, 1.0, 1.0, 1.0, 1.0, 1.0, 1.0, 1.0, 1.0, 1.0, 1.0, 1.0, 1.0, 1.0, 1.0, 1.0, 1.0, 1.0, 1.0, 1.0, 1.0, 1.0, 1.0, 1.0, 1.0, 1.0, 1.0, 1.0, 1.0, 1.0, 1.0, 1.0, 1.0, 1.0, 1.0, 1.0, 1.0, 1.0, 1.0, 1.0, 1.0, 1.0, 1.0, 1.0, 1.0, 1.0, 1.0, 1.0, 1.0, 1.0, 1.0, 1.0, 1.0, 1.0, 1.0, 1.0, 1.0, 1.0, 1.0, 1.0, 1.0, 1.0, 1.0, 1.0, 1.0, 1.0, 1.0, 1.0, 1.0, 1.0, 1.0, 1.0, 1.0, 1.0, 1.0, 1.0, 1.0, 1.0, 1.0, 1.0, 1.0, 1.0, 1.0, 1.0, 1.0, 1.0, 1.0, 1.0, 1.0, 1.0, 1.0, 1.0, 1.0, 1.0, 1.0, 1.0, 1.0, 1.0, 1.0, 1.0, 1.0, 1.0, 1.0, 1.0, 1.0, 1.0, 1.0, 1.0, 1.0, 1.0, 1.0, 1.0, 1.0, 1.0, 1.0, 1.0, 1.0, 1.0, 1.0, 1.0, 1.0, 1.0, 1.0, 1.0, 1.0, 1.0, 1.0, 1.0, 1.0, 1.0, 1.0, 1.0, 1.0, 1.0, 1.0, 1.0, 1.0, 1.0, 1.0, 1.0, 1.0, 1.0, 1.0, 1.0, 1.0, 1.0, 1.0, 1.0, 1.0, 1.0, 1.0, 1.0, 1.0, 1.0, 1.0, 1.0, 1.0, 1.0, 1.0, 1.0, 1.0, 1.0, 1.0, 1.0, 1.0, 1.0, 1.0, 1.0, 1.0, 1.0, 1.0, 1.0, 1.0, 1.0, 1.0, 1.0, 1.0, 1.0, 1.0, 1.0, 1.0, 1.0, 1.0, 1.0, 1.0, 1.0, 1.0, 1.0, 1.0, 1.0, 1.0, 1.0, 1.0, 1.0, 1.0, 1.0, 1.0, 1.0, 1.0, 1.0, 1.0, 1.0, 1.0, 1.0, 1.0, 1.0, 1.0, 1.0, 1.0, 1.0, 1.0, 1.0, 1.0, 1.0, 1.0, 1.0, 1.0, 1.0, 1.0, 1.0, 1.0, 1.0, 1.0, 1.0, 1.0, 1.0, 1.0, 1.0, 1.0, 1.0, 1.0, 1.0, 1.0, 1.0, 1.0, 1.0, 1.0, 1.0, 1.0, 1.0, 1.0, 1.0, 1.0, 1.0, 1.0, 1.0, 1.0, 1.0, 1.0, 1.0, 1.0, 1.0, 1.0, 1.0, 1.0, 1.0, 1.0, 1.0, 1.0, 1.0, 1.0, 1.0, 1.0, 1.0, 1.0, 1.0, 1.0, 1.0, 1.0, 1.0, 1.0, 1.0, 1.0, 1.0, 1.0, 1.0, 1.0, 1.0, 1.0, 1.0, 1.0, 1.0, 1.0, 1.0, 1.0, 1.0, 1.0, 1.0, 1.0, 1.0, 1.0, 1.0, 1.0, 1.0, 1.0, 1.0, 1.0, 1.0, 1.0, 1.0, 1.0, 1.0, 1.0, 1.0, 1.0, 1.0, 1.0, 1.0, 1.0, 1.0, 1.0, 1.0, 1.0, 1.0, 1.0, 1.0, 1.0, 1.0, 1.0, 1.0, 1.0, 1.0, 1.0, 1.0, 1.0, 1.0, 1.0, 1.0, 1.0, 1.0, 1.0, 1.0, 1.0, 1.0, 1.0, 1.0, 1.0, 1.0, 1.0, 1.0, 1.0, 1.0, 1.0, 1.0, 1.0, 1.0, 1.0, 1.0, 1.0, 1.0, 1.0, 1.0, 1.0, 1.0, 1.0, 1.0, 1.0, 1.0, 1.0, 1.0, 1.0, 1.0, 1.0, 1.0, 1.0, 1.0, 1.0, 1.0, 1.0, 1.0, 1.0, 1.0, 1.0, 1.0, 1.0, 1.0, 1.0, 1.0, 1.0, 1.0, 1.0, 1.0, 1.0, 1.0, 1.0, 1.0, 1.0, 1.0, 1.0, 1.0, 1.0, 1.0, 1.0, 1.0, 1.0, 1.0, 1.0, 1.0, 1.0, 1.0, 1.0, 1.0, 1.0, 1.0, 1.0, 1.0, 1.0, 1.0, 1.0, 1.0, 1.0, 1.0, 1.0, 1.0, 1.0, 1.0, 1.0, 1.0, 1.0, 1.0, 1.0, 1.0, 1.0, 1.0, 1.0, 1.0, 1.0, 1.0, 1.0, 1.0, 1.0, 1.0, 1.0, 1.0, 1.0, 1.0, 1.0, 1.0, 1.0, 1.0, 1.0, 1.0, 1.0, 1.0, 1.0, 1.0, 1.0, 1.0, 1.0, 1.0, 1.0, 1.0, 1.0, 1.0, 1.0, 1.0, 1.0, 1.0, 1.0, 1.0, 1.0, 1.0, 1.0, 1.0, 1.0, 1.0, 1.0, 1.0, 1.0, 1.0, 1.0, 1.0, 1.0, 1.0, 1.0, 1.0, 1.0, 1.0, 1.0, 1.0, 1.0, 1.0, 1.0, 1.0, 1.0, 1.0, 1.0, 1.0, 1.0, 1.0, 1.0, 1.0, 1.0, 1.0, 1.0, 1.0, 1.0, 1.0, 1.0, 1.0, 1.0, 1.0, 1.0, 1.0, 1.0, 1.0, 1.0, 1.0, 1.0, 1.0, 1.0, 1.0, 1.0, 1.0, 1.0, 1.0, 1.0, 1.0, 1.0, 1.0, 1.0, 1.0, 1.0, 1.0, 1.0, 1.0, 1.0, 1.0, 1.0, 1.0, 1.0, 1.0, 1.0, 1.0, 1.0, 1.0, 1.0, 1.0, 1.0, 1.0, 1.0, 1.0, 1.0, 1.0, 1.0, 1.0, 1.0, 1.0, 1.0, 1.0, 1.0, 1.0, 1.0, 1.0, 1.0, 1.0, 1.0, 1.0, 1.0, 1.0, 1.0, 1.0, 1.0, 1.0, 1.0, 1.0, 1.0, 1.0, 1.0, 1.0, 1.0, 1.0, 1.0, 1.0, 1.0, 1.0, 1.0, 1.0, 1.0, 1.0, 1.0, 1.0, 1.0, 1.0, 1.0, 1.0, 1.0, 1.0, 1.0, 1.0, 1.0, 1.0, 1.0, 1.0, 1.0, 1.0, 1.0, 1.0, 1.0, 1.0, 1.0, 1.0, 1.0, 1.0, 1.0, 1.0, 1.0, 1.0, 1.0, 1.0, 1.0, 1.0, 1.0, 1.0, 1.0, 1.0, 1.0, 1.0, 1.0, 1.0, 1.0, 1.0, 1.0, 1.0, 1.0, 1.0, 1.0, 1.0, 1.0, 1.0, 1.0, 1.0, 1.0, 1.0, 1.0, 1.0, 1.0, 1.0, 1.0, 1.0, 1.0, 1.0, 1.0, 1.0, 1.0, 1.0, 1.0, 1.0, 1.0, 1.0, 1.0, 1.0, 1.0, 1.0, 1.0, 1.0, 1.0, 1.0, 1.0, 1.0, 1.0, 1.0, 1.0, 1.0, 1.0, 1.0, 1.0, 1.0, 1.0, 1.0, 1.0, 1.0, 1.0, 1.0, 1.0, 1.0, 1.0, 1.0, 1.0, 1.0, 1.0, 1.0, 1.0, 1.0, 1.0, 1.0, 1.0, 1.0, 1.0, 1.0, 1.0, 1.0, 1.0, 1.0, 1.0, 1.0, 1.0, 1.0, 1.0, 1.0, 1.0, 1.0, 1.0, 1.0, 1.0, 1.0, 1.0, 1.0, 1.0, 1.0, 1.0, 1.0, 1.0, 1.0, 1.0, 1.0, 1.0, 1.0, 1.0, 1.0, 1.0, 1.0, 1.0, 1.0, 1.0, 1.0, 1.0, 1.0, 1.0, 1.0, 1.0, 1.0, 1.0, 1.0, 1.0, 1.0, 1.0, 1.0, 1.0, 1.0, 1.0, 1.0, 1.0, 1.0, 1.0, 1.0, 1.0, 1.0, 1.0, 1.0, 1.0, 1.0, 1.0, 1.0, 1.0, 1.0, 1.0, 1.0, 1.0, 1.0, 1.0, 1.0, 1.0, 1.0, 1.0, 1.0, 1.0, 1.0, 1.0, 1.0, 1.0, 1.0, 1.0, 1.0, 1.0, 1.0, 1.0, 1.0, 1.0, 1.0, 1.0, 1.0, 1.0, 1.0, 1.0, 1.0, 1.0, 1.0, 1.0, 1.0, 1.0, 1.0, 1.0, 1.0, 1.0, 1.0, 1.0, 1.0, 1.0, 1.0, 1.0, 1.0, 1.0, 1.0, 1.0, 1.0, 1.0, 1.0, 1.0, 1.0, 1.0, 1.0, 1.0, 1.0, 1.0, 1.0, 1.0, 1.0, 1.0, 1.0, 1.0, 1.0, 1.0, 1.0, 1.0, 1.0, 1.0, 1.0, 1.0, 1.0, 1.0, 1.0, 1.0, 1.0, 1.0, 1.0, 1.0, 1.0, 1.0, 1.0, 1.0, 1.0, 1.0, 1.0, 1.0, 1.0, 1.0, 1.0, 1.0, 1.0, 1.0, 1.0, 1.0, 1.0, 1.0, 1.0, 1.0, 1.0, 1.0, 1.0, 1.0, 1.0, 1.0, 1.0, 1.0, 1.0, 1.0, 1.0, 1.0, 1.0, 1.0, 1.0, 1.0, 1.0, 1.0, 1.0, 1.0, 1.0, 1.0, 1.0, 1.0, 1.0, 1.0, 1.0, 1.0, 1.0, 1.0, 1.0, 1.0, 1.0, 1.0, 1.0, 1.0, 1.0, 1.0, 1.0, 1.0, 1.0, 1.0, 1.0, 1.0, 1.0, 1.0, 1.0, 1.0, 1.0, 1.0, 1.0, 1.0, 1.0, 1.0, 1.0, 1.0, 1.0, 1.0, 1.0, 1.0, 1.0, 1.0, 1.0, 1.0, 1.0, 1.0, 1.0, 1.0, 1.0, 1.0, 1.0, 1.0, 1.0, 1.0, 1.0, 1.0, 1.0, 1.0, 1.0, 1.0, 1.0, 1.0, 1.0, 1.0, 1.0, 1.0, 1.0, 1.0, 1.0, 1.0, 1.0, 1.0, 1.0, 1.0, 1.0, 1.0, 1.0, 1.0, 1.0, 1.0, 1.0, 1.0, 1.0, 1.0, 1.0, 1.0, 1.0, 1.0, 1.0, 1.0, 1.0, 1.0, 1.0, 1.0, 1.0, 1.0, 1.0, 1.0, 1.0, 1.0, 1.0, 1.0, 1.0, 1.0, 1.0, 1.0, 1.0, 1.0, 1.0, 1.0, 1.0, 1.0, 1.0, 1.0, 1.0, 1.0, 1.0, 1.0, 1.0, 1.0, 1.0, 1.0, 1.0, 1.0, 1.0, 1.0, 1.0, 1.0, 1.0, 1.0, 1.0, 1.0, 1.0, 1.0, 1.0, 1.0, 1.0, 1.0, 1.0, 1.0, 1.0, 1.0, 1.0, 1.0, 1.0, 1.0, 1.0, 1.0, 1.0, 1.0, 1.0, 1.0, 1.0, 1.0, 1.0, 1.0, 1.0, 1.0, 1.0, 1.0, 1.0, 1.0, 1.0, 1.0, 1.0, 1.0, 1.0, 1.0, 1.0, 1.0, 1.0, 1.0, 1.0, 1.0, 1.0, 1.0, 1.0, 1.0, 1.0, 1.0, 1.0, 1.0, 1.0, 1.0, 1.0, 1.0, 1.0, 1.0, 1.0, 1.0, 1.0, 1.0, 1.0, 1.0, 1.0, 1.0, 1.0, 1.0, 1.0, 1.0, 1.0, 1.0, 1.0, 1.0, 1.0, 1.0, 1.0, 1.0, 1.0, 1.0, 1.0, 1.0, 1.0, 1.0, 1.0, 1.0, 1.0, 1.0, 1.0, 1.0, 1.0, 1.0, 1.0, 1.0, 1.0, 1.0, 1.0, 1.0, 1.0, 1.0, 1.0, 1.0, 1.0, 1.0, 1.0, 1.0, 1.0, 1.0, 1.0, 1.0, 1.0, 1.0, 1.0, 1.0, 1.0, 1.0, 1.0, 1.0, 1.0, 1.0, 1.0, 1.0, 1.0, 1.0, 1.0, 1.0, 1.0, 1.0, 1.0, 1.0, 1.0, 1.0, 1.0, 1.0, 1.0, 1.0, 1.0, 1.0, 1.0, 1.0, 1.0, 1.0, 1.0, 1.0, 1.0, 1.0, 1.0, 1.0, 1.0, 1.0, 1.0, 1.0, 1.0, 1.0, 1.0, 1.0, 1.0, 1.0, 1.0, 1.0, 1.0, 1.0, 1.0, 1.0, 1.0, 1.0, 1.0, 1.0, 1.0, 1.0, 1.0, 1.0, 1.0, 1.0, 1.0, 1.0, 1.0, 1.0, 1.0, 1.0, 1.0, 1.0, 1.0, 1.0, 1.0, 1.0, 1.0, 1.0, 1.0, 1.0, 1.0, 1.0, 1.0, 1.0, 1.0, 1.0, 1.0, 1.0, 1.0, 1.0, 1.0, 1.0, 1.0, 1.0, 1.0, 1.0, 1.0, 1.0, 1.0, 1.0, 1.0, 1.0, 1.0, 1.0, 1.0, 1.0, 1.0, 1.0, 1.0, 1.0, 1.0, 1.0, 1.0, 1.0, 1.0, 1.0, 1.0, 1.0, 1.0, 1.0, 1.0, 1.0, 1.0, 1.0, 1.0, 1.0, 1.0, 1.0, 1.0, 1.0, 1.0, 1.0, 1.0, 1.0, 1.0, 1.0, 1.0, 1.0, 1.0, 1.0, 1.0, 1.0, 1.0, 1.0, 1.0, 1.0, 1.0, 1.0, 1.0, 1.0, 1.0, 1.0, 1.0, 1.0, 1.0, 1.0, 1.0, 1.0, 1.0, 1.0, 1.0, 1.0, 1.0, 1.0, 1.0, 1.0, 1.0, 1.0, 1.0, 1.0, 1.0, 1.0, 1.0, 1.0, 1.0, 1.0, 1.0, 1.0, 1.0, 1.0, 1.0, 1.0, 1.0, 1.0, 1.0, 1.0, 1.0, 1.0, 1.0, 1.0, 1.0, 1.0, 1.0, 1.0, 1.0, 1.0, 1.0, 1.0, 1.0, 1.0, 1.0, 1.0, 1.0, 1.0, 1.0, 1.0, 1.0, 1.0, 1.0, 1.0, 1.0, 1.0, 1.0, 1.0, 1.0, 1.0, 1.0, 1.0, 1.0, 1.0, 1.0, 1.0, 1.0, 1.0, 1.0, 1.0, 1.0, 1.0, 1.0, 1.0, 1.0, 1.0, 1.0, 1.0, 1.0, 1.0, 1.0, 1.0, 1.0, 1.0, 1.0, 1.0, 1.0, 1.0, 1.0, 1.0, 1.0, 1.0, 1.0, 1.0, 1.0, 1.0, 1.0, 1.0, 1.0, 1.0, 1.0, 1.0, 1.0, 1.0, 1.0, 1.0, 1.0, 1.0, 1.0, 1.0, 1.0, 1.0, 1.0, 1.0, 1.0, 1.0, 1.0, 1.0, 1.0, 1.0, 1.0, 1.0, 1.0, 1.0, 1.0, 1.0, 1.0, 1.0, 1.0, 1.0, 1.0, 1.0, 1.0, 1.0, 1.0, 1.0, 1.0, 1.0, 1.0, 1.0, 1.0, 1.0, 1.0, 1.0, 1.0, 1.0, 1.0, 1.0, 1.0, 1.0, 1.0, 1.0, 1.0, 1.0, 1.0, 1.0, 1.0, 1.0, 1.0, 1.0, 1.0, 1.0, 1.0, 1.0, 1.0, 1.0, 1.0, 1.0, 1.0, 1.0, 1.0, 1.0, 1.0, 1.0, 1.0, 1.0, 1.0, 1.0, 1.0, 1.0, 1.0, 1.0, 1.0, 1.0, 1.0, 1.0, 1.0, 1.0, 1.0, 1.0, 1.0, 1.0, 1.0, 1.0, 1.0, 1.0, 1.0, 1.0, 1.0, 1.0, 1.0, 1.0, 1.0, 1.0, 1.0, 1.0, 1.0, 1.0, 1.0, 1.0, 1.0, 1.0, 1.0, 1.0, 1.0, 1.0, 1.0, 1.0, 1.0, 1.0, 1.0, 1.0, 1.0, 1.0, 1.0, 1.0, 1.0, 1.0, 1.0, 1.0, 1.0, 1.0, 1.0, 1.0, 1.0, 1.0, 1.0, 1.0, 1.0, 1.0, 1.0, 1.0, 1.0, 1.0, 1.0, 1.0, 1.0, 1.0, 1.0, 1.0, 1.0, 1.0, 1.0, 1.0, 1.0, 1.0, 1.0, 1.0, 1.0, 1.0, 1.0, 1.0, 1.0, 1.0, 1.0, 1.0, 1.0, 1.0, 1.0, 1.0, 1.0, 1.0, 1.0, 1.0, 1.0, 1.0, 1.0, 1.0, 1.0, 1.0, 1.0, 1.0, 1.0, 1.0, 1.0, 1.0, 1.0, 1.0, 1.0, 1.0, 1.0, 1.0, 1.0, 1.0, 1.0, 1.0, 1.0, 1.0, 1.0, 1.0, 1.0, 1.0, 1.0, 1.0, 1.0, 1.0, 1.0, 1.0, 1.0, 1.0, 1.0, 1.0, 1.0, 1.0, 1.0, 1.0, 1.0, 1.0, 1.0, 1.0, 1.0, 1.0, 1.0, 1.0, 1.0, 1.0, 1.0, 1.0, 1.0, 1.0, 1.0, 1.0, 1.0, 1.0, 1.0, 1.0, 1.0, 1.0, 1.0, 1.0, 1.0, 1.0, 1.0, 1.0, 1.0, 1.0, 1.0, 1.0, 1.0, 1.0, 1.0, 1.0, 1.0, 1.0, 1.0, 1.0, 1.0, 1.0, 1.0, 1.0, 1.0, 1.0, 1.0, 1.0, 1.0, 1.0, 1.0, 1.0, 1.0, 1.0, 1.0, 1.0, 1.0, 1.0, 1.0, 1.0, 1.0, 1.0, 1.0, 1.0, 1.0, 1.0, 1.0, 1.0, 1.0, 1.0, 1.0, 1.0, 1.0, 1.0, 1.0, 1.0, 1.0, 1.0, 1.0, 1.0, 1.0, 1.0, 1.0, 1.0, 1.0, 1.0, 1.0, 1.0, 1.0, 1.0, 1.0, 1.0, 1.0, 1.0, 1.0, 1.0, 1.0, 1.0, 1.0, 1.0, 1.0, 1.0, 1.0, 1.0, 1.0, 1.0, 1.0, 1.0, 1.0, 1.0, 1.0, 1.0, 1.0, 1.0, 1.0, 1.0, 1.0, 1.0, 1.0, 1.0, 1.0, 1.0, 1.0, 1.0, 1.0, 1.0, 1.0, 1.0, 1.0, 1.0, 1.0, 1.0, 1.0, 1.0, 1.0, 1.0, 1.0, 1.0, 1.0, 1.0, 1.0, 1.0, 1.0, 1.0, 1.0, 1.0, 1.0, 1.0, 1.0, 1.0, 1.0, 1.0, 1.0, 1.0, 1.0, 1.0, 1.0, 1.0, 1.0, 1.0, 1.0, 1.0, 1.0, 1.0, 1.0, 1.0, 1.0, 1.0, 1.0, 1.0, 1.0, 1.0, 1.0, 1.0, 1.0, 1.0, 1.0, 1.0, 1.0, 1.0, 1.0, 1.0, 1.0, 1.0, 1.0, 1.0, 1.0, 1.0, 1.0, 1.0, 1.0, 1.0, 1.0, 1.0, 1.0, 1.0, 1.0, 1.0, 1.0, 1.0, 1.0, 1.0, 1.0, 1.0, 1.0, 1.0, 1.0, 1.0, 1.0, 1.0, 1.0, 1.0, 1.0, 1.0, 1.0, 1.0, 1.0, 1.0, 1.0, 1.0, 1.0, 1.0, 1.0, 1.0, 1.0, 1.0, 1.0, 1.0, 1.0, 1.0, 1.0, 1.0, 1.0, 1.0, 1.0, 1.0, 1.0, 1.0, 1.0, 1.0, 1.0, 1.0, 1.0, 1.0, 1.0, 1.0, 1.0, 1.0, 1.0, 1.0, 1.0, 1.0, 1.0, 1.0, 1.0, 1.0, 1.0, 1.0, 1.0, 1.0, 1.0, 1.0, 1.0, 1.0, 1.0, 1.0, 1.0, 1.0])
me_cylinder.materials.append(mat_material_001)
me_cylinder.use_remesh_preserve_volume = False
me_cylinder.use_remesh_preserve_attributes = False
me_cylinder.use_mirror_vertex_groups = False
me_cylinder.update()

# ---- objects
ob_cylinder = bpy.data.objects.new('Cylinder', me_cylinder)
ob_lamp = bpy.data.objects.new('Lamp', light_lamp)
ob_camera = bpy.data.objects.new('Camera', cam_camera)

# ---- transforms, parenting, visibility, modifiers, constraints
ob_cylinder.location = (0.0, 0.0, 0.0)
ob_cylinder.color = (1.0, 0.0, 0.0, 1.0)
ob_cylinder.display_type = 'SOLID'
ob_cylinder.display_bounds_type = 'CYLINDER'
ob_cylinder.show_transparent = True
ob_cylinder.lineart.crease_threshold = 0.0
ob_lamp.location = (4.076, 1.005, 5.904)
ob_lamp.rotation_euler = (0.6503, 0.05522, 1.866)
ob_lamp.lock_rotations_4d = False
ob_lamp.empty_display_type = 'ARROWS'
ob_lamp.color = (0.0, 0.0, 0.0, 0.0)
ob_lamp.lineart.crease_threshold = 0.0
ob_camera.location = (7.481, -6.508, 5.344)
ob_camera.rotation_euler = (1.109, 0.0, 0.8149)
ob_camera.lock_rotations_4d = False
ob_camera.empty_display_type = 'ARROWS'
ob_camera.color = (0.0, 0.0, 0.0, 0.0)
ob_camera.display_type = 'WIRE'
ob_camera.lineart.crease_threshold = 0.0

# ---- collection membership
col_collection_1.objects.link(ob_cylinder)
col_collection_1.objects.link(ob_lamp)
col_collection_1.objects.link(ob_camera)

# ---- scene / render settings (as saved in the file)
scene.camera = ob_camera
scene.frame_start = 1; scene.frame_end = 250; scene.frame_set(1)
scene.render.engine = 'BLENDER_EEVEE_NEXT'
scene.render.resolution_percentage = 50
scene.render.dither_intensity = 0.0
scene.cycles.use_denoising = False
scene.cycles.samples = 128
scene.cycles.sampling_pattern = 'TABULATED_SOBOL'
scene.cycles.use_adaptive_sampling = False
scene.cycles.use_light_tree = False
scene.cycles.blur_glossy = 0.0
scene.cycles.sample_clamp_indirect = 0.0
scene.view_settings.view_transform = 'Standard'
bpy.context.view_layer.update()
